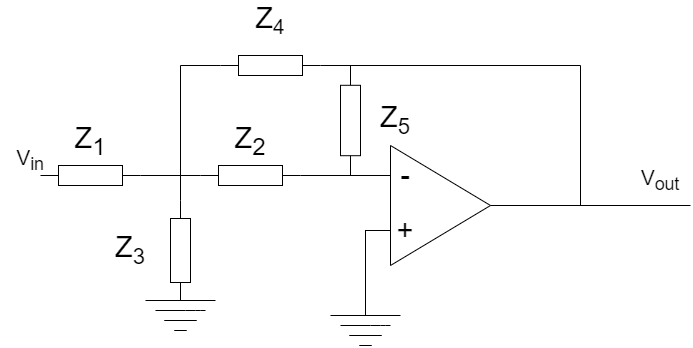

The diagram above was exported from draw.io. Its source (the exported page's mxGraphModel, read from the mxfile embedded in the PNG):
<mxGraphModel dx="958" dy="1700" grid="1" gridSize="10" guides="1" tooltips="1" connect="1" arrows="1" fold="1" page="1" pageScale="1" pageWidth="850" pageHeight="1100" math="0" shadow="0">
  <root>
    <mxCell id="0" />
    <mxCell id="1" parent="0" />
    <mxCell id="2" value="" style="pointerEvents=1;verticalLabelPosition=bottom;shadow=0;dashed=0;align=center;html=1;verticalAlign=top;shape=mxgraph.electrical.resistors.resistor_1;" vertex="1" parent="1">
      <mxGeometry x="260" y="430" width="100" height="20" as="geometry" />
    </mxCell>
    <mxCell id="3" value="" style="pointerEvents=1;verticalLabelPosition=bottom;shadow=0;dashed=0;align=center;html=1;verticalAlign=top;shape=mxgraph.electrical.resistors.resistor_1;" vertex="1" parent="1">
      <mxGeometry x="100" y="430" width="100" height="20" as="geometry" />
    </mxCell>
    <mxCell id="4" value="" style="triangle;whiteSpace=wrap;html=1;" vertex="1" parent="1">
      <mxGeometry x="450" y="410" width="100" height="120" as="geometry" />
    </mxCell>
    <mxCell id="5" value="&lt;font style=&quot;font-size: 29px;&quot;&gt;-&lt;br&gt;&lt;/font&gt;" style="text;html=1;strokeColor=none;fillColor=none;align=center;verticalAlign=middle;whiteSpace=wrap;rounded=0;" vertex="1" parent="1">
      <mxGeometry x="450" y="430" width="30" height="20" as="geometry" />
    </mxCell>
    <mxCell id="6" value="&lt;font style=&quot;font-size: 29px;&quot;&gt;+&lt;/font&gt;" style="text;html=1;strokeColor=none;fillColor=none;align=center;verticalAlign=middle;whiteSpace=wrap;rounded=0;" vertex="1" parent="1">
      <mxGeometry x="450" y="480" width="30" height="30" as="geometry" />
    </mxCell>
    <mxCell id="8" value="" style="endArrow=none;html=1;fontSize=29;" edge="1" parent="1">
      <mxGeometry width="50" height="50" relative="1" as="geometry">
        <mxPoint x="240" y="329.9999999999998" as="sourcePoint" />
        <mxPoint x="240" y="440" as="targetPoint" />
      </mxGeometry>
    </mxCell>
    <mxCell id="9" value="" style="endArrow=none;html=1;fontSize=29;" edge="1" parent="1">
      <mxGeometry width="50" height="50" relative="1" as="geometry">
        <mxPoint x="240" y="329.9999999999998" as="sourcePoint" />
        <mxPoint x="280" y="330" as="targetPoint" />
      </mxGeometry>
    </mxCell>
    <mxCell id="10" value="" style="endArrow=none;html=1;fontSize=29;exitX=1;exitY=0.5;exitDx=0;exitDy=0;exitPerimeter=0;entryX=0;entryY=0.5;entryDx=0;entryDy=0;entryPerimeter=0;" edge="1" parent="1" source="3" target="2">
      <mxGeometry width="50" height="50" relative="1" as="geometry">
        <mxPoint x="270" y="510" as="sourcePoint" />
        <mxPoint x="320" y="460" as="targetPoint" />
      </mxGeometry>
    </mxCell>
    <mxCell id="11" value="" style="endArrow=none;html=1;fontSize=29;exitX=1;exitY=0.5;exitDx=0;exitDy=0;exitPerimeter=0;" edge="1" parent="1" source="28">
      <mxGeometry width="50" height="50" relative="1" as="geometry">
        <mxPoint x="515" y="329.9999999999998" as="sourcePoint" />
        <mxPoint x="640" y="329.9999999999998" as="targetPoint" />
      </mxGeometry>
    </mxCell>
    <mxCell id="12" value="" style="endArrow=none;html=1;fontSize=29;" edge="1" parent="1">
      <mxGeometry width="50" height="50" relative="1" as="geometry">
        <mxPoint x="640" y="470" as="sourcePoint" />
        <mxPoint x="640" y="329.9999999999998" as="targetPoint" />
      </mxGeometry>
    </mxCell>
    <mxCell id="13" value="" style="endArrow=none;html=1;fontSize=29;entryX=1;entryY=0.5;entryDx=0;entryDy=0;" edge="1" parent="1" target="4">
      <mxGeometry width="50" height="50" relative="1" as="geometry">
        <mxPoint x="750" y="470" as="sourcePoint" />
        <mxPoint x="550" y="420" as="targetPoint" />
      </mxGeometry>
    </mxCell>
    <mxCell id="18" value="" style="endArrow=none;html=1;fontSize=29;exitX=1;exitY=0.5;exitDx=0;exitDy=0;exitPerimeter=0;" edge="1" parent="1" source="27">
      <mxGeometry width="50" height="50" relative="1" as="geometry">
        <mxPoint x="360" y="470" as="sourcePoint" />
        <mxPoint x="240" y="440" as="targetPoint" />
      </mxGeometry>
    </mxCell>
    <mxCell id="19" value="" style="endArrow=none;html=1;fontSize=29;" edge="1" parent="1">
      <mxGeometry width="50" height="50" relative="1" as="geometry">
        <mxPoint x="205" y="565" as="sourcePoint" />
        <mxPoint x="275" y="565" as="targetPoint" />
      </mxGeometry>
    </mxCell>
    <mxCell id="20" value="" style="endArrow=none;html=1;fontSize=29;" edge="1" parent="1">
      <mxGeometry width="50" height="50" relative="1" as="geometry">
        <mxPoint x="215" y="575" as="sourcePoint" />
        <mxPoint x="265" y="575" as="targetPoint" />
        <Array as="points">
          <mxPoint x="255" y="575" />
        </Array>
      </mxGeometry>
    </mxCell>
    <mxCell id="21" value="" style="endArrow=none;html=1;fontSize=29;" edge="1" parent="1">
      <mxGeometry width="50" height="50" relative="1" as="geometry">
        <mxPoint x="223.75" y="585" as="sourcePoint" />
        <mxPoint x="256.25" y="585" as="targetPoint" />
      </mxGeometry>
    </mxCell>
    <mxCell id="22" value="" style="endArrow=none;html=1;fontSize=29;" edge="1" parent="1">
      <mxGeometry width="50" height="50" relative="1" as="geometry">
        <mxPoint x="233.75" y="595" as="sourcePoint" />
        <mxPoint x="246.25" y="595" as="targetPoint" />
        <Array as="points">
          <mxPoint x="246.25" y="595" />
        </Array>
      </mxGeometry>
    </mxCell>
    <mxCell id="23" value="Z&lt;sub&gt;1&lt;br&gt;&lt;/sub&gt;" style="text;html=1;strokeColor=none;fillColor=none;align=center;verticalAlign=middle;whiteSpace=wrap;rounded=0;fontSize=29;" vertex="1" parent="1">
      <mxGeometry x="120" y="390" width="60" height="30" as="geometry" />
    </mxCell>
    <mxCell id="24" value="Z&lt;sub&gt;2&lt;br&gt;&lt;/sub&gt;" style="text;html=1;strokeColor=none;fillColor=none;align=center;verticalAlign=middle;whiteSpace=wrap;rounded=0;fontSize=29;" vertex="1" parent="1">
      <mxGeometry x="280" y="390" width="60" height="30" as="geometry" />
    </mxCell>
    <mxCell id="25" value="Z&lt;sub style=&quot;&quot;&gt;&lt;font style=&quot;font-size: 21px;&quot;&gt;4&lt;/font&gt;&lt;/sub&gt;" style="text;html=1;strokeColor=none;fillColor=none;align=center;verticalAlign=middle;whiteSpace=wrap;rounded=0;fontSize=29;" vertex="1" parent="1">
      <mxGeometry x="300" y="270" width="60" height="30" as="geometry" />
    </mxCell>
    <mxCell id="26" value="Z&lt;sub style=&quot;&quot;&gt;&lt;font style=&quot;font-size: 22px;&quot;&gt;3&lt;/font&gt;&lt;/sub&gt;" style="text;html=1;strokeColor=none;fillColor=none;align=center;verticalAlign=middle;whiteSpace=wrap;rounded=0;fontSize=29;" vertex="1" parent="1">
      <mxGeometry x="160" y="500" width="60" height="30" as="geometry" />
    </mxCell>
    <mxCell id="27" value="" style="pointerEvents=1;verticalLabelPosition=bottom;shadow=0;dashed=0;align=center;html=1;verticalAlign=top;shape=mxgraph.electrical.resistors.resistor_1;rotation=-90;" vertex="1" parent="1">
      <mxGeometry x="190" y="505" width="100" height="20" as="geometry" />
    </mxCell>
    <mxCell id="28" value="" style="pointerEvents=1;verticalLabelPosition=bottom;shadow=0;dashed=0;align=center;html=1;verticalAlign=top;shape=mxgraph.electrical.resistors.resistor_1;" vertex="1" parent="1">
      <mxGeometry x="280" y="320" width="100" height="20" as="geometry" />
    </mxCell>
    <mxCell id="29" value="V&lt;sub&gt;in&lt;br&gt;&lt;/sub&gt;" style="text;html=1;strokeColor=none;fillColor=none;align=center;verticalAlign=middle;whiteSpace=wrap;rounded=0;fontSize=21;" vertex="1" parent="1">
      <mxGeometry x="60" y="410" width="60" height="30" as="geometry" />
    </mxCell>
    <mxCell id="30" value="V&lt;sub&gt;out&lt;/sub&gt;" style="text;html=1;strokeColor=none;fillColor=none;align=center;verticalAlign=middle;whiteSpace=wrap;rounded=0;fontSize=21;" vertex="1" parent="1">
      <mxGeometry x="690" y="430" width="60" height="30" as="geometry" />
    </mxCell>
    <mxCell id="33" value="" style="endArrow=none;html=1;fontSize=29;entryX=1;entryY=0.5;entryDx=0;entryDy=0;entryPerimeter=0;exitX=0;exitY=0.5;exitDx=0;exitDy=0;" edge="1" parent="1" source="5" target="2">
      <mxGeometry width="50" height="50" relative="1" as="geometry">
        <mxPoint x="400" y="370" as="sourcePoint" />
        <mxPoint x="447.5" y="359.9999999999998" as="targetPoint" />
      </mxGeometry>
    </mxCell>
    <mxCell id="34" value="" style="endArrow=none;html=1;fontSize=29;" edge="1" parent="1">
      <mxGeometry width="50" height="50" relative="1" as="geometry">
        <mxPoint x="425" y="580" as="sourcePoint" />
        <mxPoint x="425" y="494.5" as="targetPoint" />
      </mxGeometry>
    </mxCell>
    <mxCell id="35" value="" style="endArrow=none;html=1;fontSize=29;entryX=0;entryY=0.5;entryDx=0;entryDy=0;" edge="1" parent="1" target="6">
      <mxGeometry width="50" height="50" relative="1" as="geometry">
        <mxPoint x="425" y="495" as="sourcePoint" />
        <mxPoint x="445" y="359.9999999999998" as="targetPoint" />
      </mxGeometry>
    </mxCell>
    <mxCell id="36" value="" style="endArrow=none;html=1;fontSize=29;" edge="1" parent="1">
      <mxGeometry width="50" height="50" relative="1" as="geometry">
        <mxPoint x="390" y="580" as="sourcePoint" />
        <mxPoint x="460" y="580" as="targetPoint" />
      </mxGeometry>
    </mxCell>
    <mxCell id="37" value="" style="endArrow=none;html=1;fontSize=29;" edge="1" parent="1">
      <mxGeometry width="50" height="50" relative="1" as="geometry">
        <mxPoint x="400" y="590" as="sourcePoint" />
        <mxPoint x="450" y="590" as="targetPoint" />
        <Array as="points">
          <mxPoint x="440" y="590" />
        </Array>
      </mxGeometry>
    </mxCell>
    <mxCell id="38" value="" style="endArrow=none;html=1;fontSize=29;" edge="1" parent="1">
      <mxGeometry width="50" height="50" relative="1" as="geometry">
        <mxPoint x="408.75" y="600" as="sourcePoint" />
        <mxPoint x="441.25" y="600" as="targetPoint" />
      </mxGeometry>
    </mxCell>
    <mxCell id="39" value="" style="endArrow=none;html=1;fontSize=29;" edge="1" parent="1">
      <mxGeometry width="50" height="50" relative="1" as="geometry">
        <mxPoint x="418.75" y="610" as="sourcePoint" />
        <mxPoint x="431.25" y="610" as="targetPoint" />
        <Array as="points">
          <mxPoint x="431.25" y="610" />
        </Array>
      </mxGeometry>
    </mxCell>
    <mxCell id="40" value="" style="pointerEvents=1;verticalLabelPosition=bottom;shadow=0;dashed=0;align=center;html=1;verticalAlign=top;shape=mxgraph.electrical.resistors.resistor_1;rotation=-90;" vertex="1" parent="1">
      <mxGeometry x="355" y="375" width="110" height="20" as="geometry" />
    </mxCell>
    <mxCell id="41" value="Z&lt;sub&gt;&lt;font style=&quot;font-size: 22px;&quot;&gt;5&lt;/font&gt;&lt;/sub&gt;" style="text;html=1;strokeColor=none;fillColor=none;align=center;verticalAlign=middle;whiteSpace=wrap;rounded=0;fontSize=29;" vertex="1" parent="1">
      <mxGeometry x="425" y="370" width="60" height="30" as="geometry" />
    </mxCell>
  </root>
</mxGraphModel>